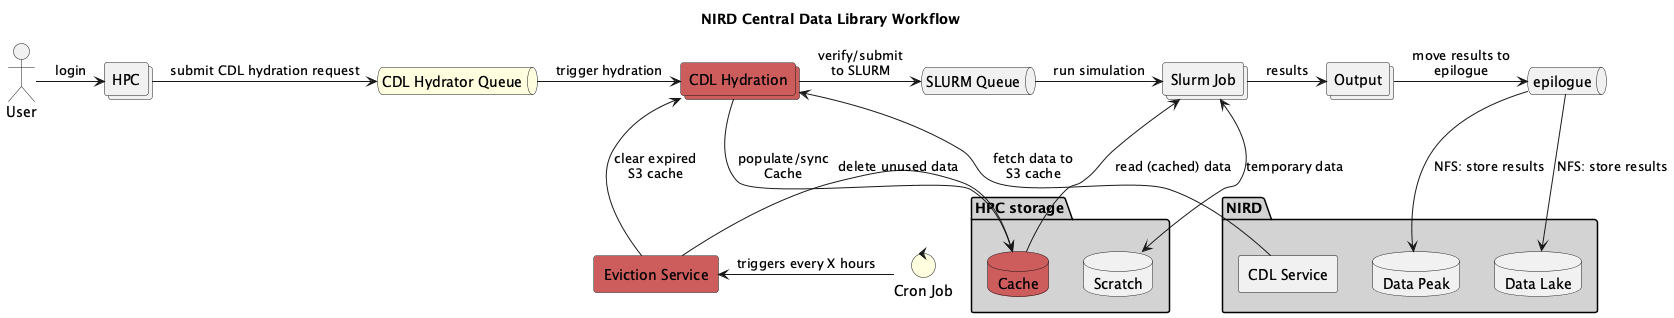

The diagram above was rendered by PlantUML. Its source (embedded in the PNG):
@startuml
title NIRD Central Data Library Workflow 

actor User
control "Cron Job" as Cron #lightyellow
rectangle "Eviction Service" as Evict #indianred

collections HPC
queue "CDL Hydrator Queue" as CDLH #lightyellow
collections "CDL Hydration" as CDLJ #indianred
queue "SLURM Queue" as Queue
collections "Slurm Job" as Job
collections Output as Out
queue epilogue as EPL

package "NIRD" #lightgray {
    database "Data Peak" as DP
    database "Data Lake" as DL
    rectangle "CDL Service" as CDL
}

package "HPC storage" #lightgray {
    database "Cache" as Shared #indianred
    database "Scratch" as Scratch
}

' --- Background Eviction Process ---
Cron -left-> Evict : triggers every X hours
Evict -left-> CDLJ : clear expired\nS3 cache
Evict -left-> Shared : delete unused data

' Workflow logic
User -right-> HPC: login

' Stage 1: Data Hydration
HPC -right-> CDLH: submit CDL hydration request
CDLH -right-> CDLJ: trigger hydration
CDL -up-> CDLJ: fetch data to\nS3 cache
CDLJ -right-> Shared : populate/sync\nCache

' Stage 2: Compute (Triggered only after Hydration)
CDLJ -right-> Queue: verify/submit\nto SLURM
Queue -right-> Job: run simulation
Shared -up-> Job: read (cached) data

' Stage 3: Cleanup and Export
Job <-> Scratch: temporary data
Job -right-> Out: results
Out -right-> EPL: move results to\nepilogue

' EPL -down-> CDL: S3: subset for sharing
EPL -down-> DP: NFS: store results
EPL -down-> DL: NFS: store results

@enduml